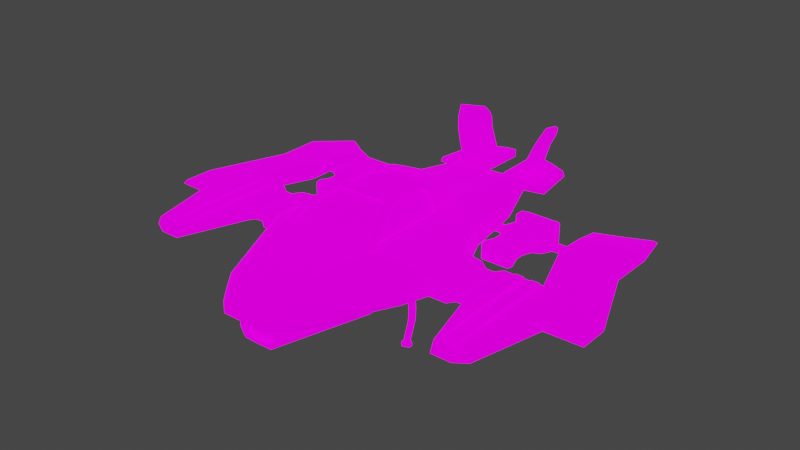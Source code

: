 # Source: vtol.blend  (saved by Blender 3.5.10; exported with 4.5.12 LTS)
import bpy
from mathutils import Matrix  # noqa: F401  (used for matrix-valued properties, if any)

bpy.ops.wm.read_factory_settings(use_empty=True)
scene = bpy.context.scene
scene.name = 'Scene'

# ---- images (referenced by path relative to the original .blend; pixels are not part of the script)
import os
ASSET_DIR = os.environ.get("B2B_ASSET_DIR", "")  # directory of the original .blend (textures are referenced by path, not embedded)
HERE = os.path.dirname(os.path.abspath(__file__))  # packed textures are extracted next to this script under _unpacked/

def load_image(name, relpath, width, height, colorspace="sRGB"):
    """Load a texture the original file referenced (path relative to the .blend, or extracted next to this script)."""
    p = next((c for c in (os.path.join(HERE, relpath), os.path.join(ASSET_DIR, relpath)) if relpath and os.path.exists(c)), "")
    if p:
        img = bpy.data.images.load(p, check_existing=True)
        img.name = name
    else:  # same state as the original file: an image datablock whose file is absent (Cycles renders it pink)
        img = bpy.data.images.new(name, width, height)
        img.source = "FILE"
        img.filepath = "//" + (relpath or name)
    img.colorspace_settings.name = colorspace
    return img
img_roughness_png_001 = load_image('roughness.png.001', 'textures/roughness.png', 1024, 1024, 'sRGB')
img_emission_png = load_image('emission.png', 'textures/emission.png', 1024, 1024, 'sRGB')
img_metalicity_png_001 = load_image('metalicity.png.001', 'textures/metalicity.png', 1024, 1024, 'sRGB')
img_albedo_png = load_image('albedo.png', 'textures/albedo.png', 1024, 1024, 'sRGB')

# ---- materials (node trees are filled in below, after node groups)
mat_palette = bpy.data.materials.new('Palette')
mat_palette.alpha_threshold = 0.0
mat_palette.use_backface_culling = True
mat_palette.roughness = 0.5
mat_palette.line_color = (0.0, 0.0, 0.0, 1.0)

# ---- material node trees
mat_palette.use_nodes = True; mat_palette.node_tree.nodes.clear()
_N = mat_palette.node_tree.nodes; _L = mat_palette.node_tree.links
n0 = _N.new('ShaderNodeBsdfPrincipled'); n0.name = 'Principled BSDF'; n0.location = (10, 300)
n0.distribution = 'GGX'
n0.subsurface_method = 'RANDOM_WALK_SKIN'
n0.inputs[3].default_value = 1.45
n0.inputs[13].default_value = 0.15
n0.inputs[28].default_value = 1.0
n1 = _N.new('ShaderNodeSeparateColor'); n1.name = 'Separate Color.001'; n1.location = (-183, 89)
n1.hide = True
n2 = _N.new('ShaderNodeOutputMaterial'); n2.name = 'Material Output'; n2.location = (314, 265)
n2.hide = True
n3 = _N.new('ShaderNodeSeparateColor'); n3.name = 'Separate Color'; n3.location = (-194, -3)
n3.hide = True
n4 = _N.new('ShaderNodeTexImage'); n4.name = 'Image Texture.003'; n4.location = (-623, 19)
n4.image = img_roughness_png_001
n5 = _N.new('ShaderNodeTexImage'); n5.name = 'Image Texture.001'; n5.location = (-343, -206)
n5.image = img_emission_png
n6 = _N.new('ShaderNodeTexImage'); n6.name = 'Image Texture.002'; n6.location = (-621, 332)
n6.image = img_metalicity_png_001
n7 = _N.new('ShaderNodeTexImage'); n7.name = 'Image Texture'; n7.location = (-368, 543)
n7.image = img_albedo_png
_L.new(n0.outputs[0], n2.inputs[0])
_L.new(n7.outputs[0], n0.inputs[0])
_L.new(n5.outputs[0], n0.inputs[27])
_L.new(n1.outputs[0], n0.inputs[1])
_L.new(n4.outputs[0], n3.inputs[0])
_L.new(n3.outputs[0], n0.inputs[2])
_L.new(n6.outputs[0], n1.inputs[0])
n2.is_active_output = True

# ---- world
world_world = bpy.data.worlds.new('World'); scene.world = world_world
world_world.use_nodes = True; world_world.node_tree.nodes.clear()
_N = world_world.node_tree.nodes; _L = world_world.node_tree.links
n0 = _N.new('ShaderNodeOutputWorld'); n0.name = 'World Output'; n0.location = (300, 300)
n1 = _N.new('ShaderNodeBackground'); n1.name = 'Background'; n1.location = (10, 300)
n1.inputs[0].default_value = (0.05088, 0.05088, 0.05088, 1.0)
_L.new(n1.outputs[0], n0.inputs[0])
n0.is_active_output = True
world_world.color = (0.05088, 0.05088, 0.05088)
world_world.use_sun_shadow = False
world_world.sun_shadow_jitter_overblur = 0.0

# ---- meshes
me_cube_001 = bpy.data.meshes.new('Cube.001')
me_cube_001.from_pydata([(1.017, -1.02, -0.5084), (0.867, -0.949, 0.6637), (0.8716, 0.9769, -0.5047), (0.9185, 0.8719, 0.6249), (2.62e-07, 0.9939, -0.5074), (1.295e-07, 3.852, 0.1415), (-7.266e-06, -1.001, -0.512), (-1.19e-05, -1.059, 0.6505), (1.775, 0.5578, 0.2225), (1.556, -0.6212, -0.1226), (1.572, -0.6158, -0.3209), (1.822, -0.5023, 0.2104), (3.421, 0.4732, 0.1666), (3.419, -0.5224, 0.1717), (4.003, 0.3099, 0.111), (3.999, 0.3085, -0.1091), (4.008, -0.3051, -0.1078), (3.996, -0.3046, 0.1111), (4.65, 0.305, 0.02937), (4.781, 0.3063, -0.09039), (4.782, -0.3055, -0.09031), (4.649, -0.3052, 0.03063), (0.4486, -2.806, 0.3998), (0.4364, -2.794, -0.3507), (4.567e-06, -2.789, -0.3546), (-1.765e-05, -2.79, 0.4074), (0.9186, -2.516, 0.1559), (0.9173, -2.52, -0.1386), (0.2809, -3.262, 0.1037), (0.2902, -3.262, -0.05544), (-6.377e-07, -3.263, -0.05555), (-2.307e-06, -3.263, 0.1052), (0.4746, -3.105, 0.03788), (0.4741, -3.106, -0.03177), (0.0004128, 2.089, 0.3816), (0.5602, 1.929, 0.431), (0.13, 1.981, -0.326), (-1.203e-06, 1.979, -0.3272), (2.358, 0.4184, 0.1445), (2.524, 0.4194, 0.1436), (2.524, 0.4191, -0.1434), (2.355, 0.4181, -0.1443), (2.351, -0.4198, -0.1418), (2.519, -0.4189, -0.1424), (2.522, -0.4182, 0.1425), (2.351, -0.4192, 0.1415), (2.21, -0.5186, 0.1729), (2.194, 0.5267, 0.1832), (2.68, -0.5249, 0.179), (2.929, 0.4738, 0.1744), (2.204, 0.5173, -0.1814), (2.207, -0.5219, -0.1741), (3.373, -1.819, 0.09479), (3.434, -1.981, -0.09037), (3.022, -1.982, -0.09182), (3.708, -1.772, 0.05587), (3.698, -1.853, -0.0594), (3.037, -1.818, 0.0973), (2.841, 3.216, -0.1106), (2.811, 3.35, -0.326), (3.356, 3.491, -0.1459), (3.32, 3.576, -0.2732), (3.786, 3.824, -0.213), (3.831, 3.931, -0.285), (3.465, -0.5226, -0.1736), (3.469, 0.5202, -0.1718), (2.665, -0.5186, -0.1772), (2.67, 0.5209, -0.1763), (0.6226, 0.7862, 1.066), (0.5241, -0.1456, 1.081), (-4.326e-05, -0.1943, 1.101), (-2.745e-05, 1.259, 1.078), (0.3779, 1.177, 1.06), (0.286, 3.856, 0.1487), (0.9909, 3.437, -0.05053), (0.7495, 3.483, 0.1711), (0.7293, 3.888, 0.1277), (0.8661, 3.777, -0.02244), (1.321, 0.704, 0.455), (1.438, -0.7005, -0.1596), (1.454, -0.6959, -0.3888), (1.4, -0.8002, 0.4684), (0.6737, -2.665, -0.2864), (0.6741, -2.667, 0.3259), (0.3674, -3.199, -0.05522), (0.3823, -3.182, 0.07882), (0.9785, 1.77, 0.3247), (1.652, 0.3958, -0.06169), (0.6723, 3.895, 0.1373), (0.5848, 3.798, -0.05772), (0.735, 3.496, -0.09059), (0.5173, 2.871, 0.2626), (6.313e-05, 2.869, 0.2405), (0.881, 2.794, 0.2106), (1.028, 2.797, -0.1364), (0.3578, -3.027, -0.2663), (-1.144e-06, -3.027, -0.2682), (0.3505, -3.033, 0.318), (0.6628, -2.858, 0.1082), (0.6633, -2.86, -0.1095), (-1.082e-05, -3.03, 0.3223), (0.5032, -2.938, -0.2305), (0.4971, -2.933, 0.2709), (0.8539, 0.8741, 0.7871), (0.7931, -0.7832, 0.8005), (0.0001672, 1.925, 0.6321), (0.5334, 1.783, 0.6578), (8.597e-06, -0.9997, -0.515), (1.017, -1.02, -0.5084), (-1.44e-06, -2.795, -0.423), (0.3668, -2.798, -0.4212), (1.317e-05, -1.049, -0.6781), (0.9706, -1.054, -0.6231), (-1.617e-05, -2.825, -0.7614), (0.2755, -2.824, -0.6737), (0.4347, -2.791, -0.3513), (-2.192e-06, -2.822, -0.7217), (0.3093, -2.831, -0.744), (1.776e-06, -2.641, -0.4368), (2.895e-06, -2.671, -0.7295), (0.3666, -2.645, -0.4349), (0.2718, -2.669, -0.6825), (0.4397, -2.811, -0.5748), (1.014, -1.038, -0.5707), (-9.249e-07, -1.019, -0.5831), (0.3676, -2.811, -0.5733), (-5.865e-08, -2.654, -0.5849), (0.3672, -2.658, -0.5785), (0.2356, 5.091, 0.1327), (0.2333, 5.093, -0.02423), (0.6346, 4.829, 0.1218), (0.7026, 5.023, -0.01537), (0.5368, 4.842, 0.1349), (0.4229, 5.057, -0.04075), (1.246, 3.851, 0.09478), (1.307, 3.852, -0.01072), (1.096, 4.866, 0.09309), (1.156, 4.85, -0.006841), (0.6381, 3.796, 0.1455), (0.8586, 3.788, 0.1108), (0.4231, 5.054, 0.1427), (0.6966, 5.019, 0.1086), (0.7964, 3.912, 0.5478), (0.8492, 3.905, 0.5366), (0.6929, 4.833, 0.6268), (0.7836, 4.822, 0.611), (0.9001, 3.964, 0.8269), (0.9467, 3.957, 0.813), (0.7668, 4.909, 0.8255), (0.8541, 4.898, 0.8099), (1.045, 4.209, 1.235), (1.073, 4.206, 1.23), (0.8829, 4.811, 1.049), (0.9484, 4.803, 1.038), (1.317, 1.907, 0.09637), (1.314, 1.934, -0.1176), (1.296, 2.19, -0.09588), (1.3, 2.169, 0.1053), (1.333, 1.532, 0.2218), (1.455, 0.4153, -0.1188), (1.256, 2.713, -0.09708), (1.261, 2.682, 0.1369), (1.187, 1.912, 0.09245), (1.18, 1.939, -0.1215), (1.159, 2.199, -0.09967), (1.165, 2.178, 0.1016), (4.142, 1.883, -0.0786), (4.158, 2.78, -0.07169), (4.013, 2.734, 0.06685), (3.996, 1.847, 0.06933), (3.029, 1.726, -0.1885), (3.017, 2.405, -0.1754), (3.545, 2.511, -0.09658), (3.658, 1.715, -0.09849), (3.505, 2.542, 0.1233), (3.62, 1.715, 0.1239), (3.025, 2.359, 0.1597), (3.029, 1.726, 0.1861), (3.024, 1.94, -0.1032), (3.024, 1.94, 0.1129), (3.023, 2.195, 0.1102), (3.019, 2.195, -0.09691), (3.188, 1.945, 0.1037), (3.188, 1.945, -0.1063), (3.18, 2.2, -0.1), (3.181, 2.2, 0.1013), (3.101, 0.4737, 0.1715), (3.249, 0.4734, 0.167), (3.122, -0.5207, -0.1751), (3.199, -0.521, -0.1749), (3.202, 0.5205, -0.1711), (3.126, 0.5206, -0.1721), (3.204, -0.5236, 0.1749), (3.161, -0.5237, 0.1753), (3.159, -1.982, -0.09139), (3.297, -1.982, -0.09119), (3.323, -1.819, 0.09513), (3.085, -1.818, 0.09737), (3.469, 0.52, 0.1674), (3.465, -0.5238, 0.1713), (3.202, 0.5203, 0.1678), (2.938, -0.5186, 0.1789), (2.669, 0.5205, 0.1753), (3.14, -1.865, 0.09342), (3.0, -1.865, 0.09433), (3.418, -1.866, 0.09127), (3.158, 0.5203, 0.1683), (3.279, -1.866, 0.0925), (3.107, -0.5274, 0.1773), (3.251, -0.5222, 0.1744), (3.107, -0.5291, 0.2343), (2.939, -0.5201, 0.2364), (3.42, -0.5239, 0.2297), (3.251, -0.5238, 0.2314), (3.422, 0.4717, 0.222), (3.249, 0.4719, 0.2238), (2.93, 0.4723, 0.2308), (3.086, -1.82, 0.1536), (3.038, -1.82, 0.154), (3.373, -1.821, 0.1516), (3.102, 0.4721, 0.2286), (3.324, -1.82, 0.152), (0.9671, -0.8373, 0.6627), (3.054e-06, -1.142, 0.5876), (0.9105, -0.7018, 0.7769), (0.6343, -0.03935, 1.066), (-1.097e-05, -0.02228, 1.141), (1.488e-05, -0.8364, 0.769), (2.073e-05, -1.033, 0.6048), (-3.415e-05, -0.1707, 1.06), (0.7935, -0.7615, 0.7598), (0.8669, -0.925, 0.6218), (0.5241, -0.1226, 1.041), (0.8564, 0.946, 0.7738), (0.5066, 0.8297, 1.119), (0.945, 0.9445, 0.5535), (0.9986, -1.025, 0.5989), (0.8974, -0.7873, 0.795), (0.5189, 0.01013, 1.119), (0.7826, 0.872, 0.7416), (0.839, -0.7059, 0.7275), (0.5516, 0.7844, 1.019), (0.8494, 0.8699, 0.5797), (0.8915, -0.839, 0.6132), (0.5678, -0.04032, 1.022), (0.5749, 0.8395, 1.118), (0.5905, -0.0585, 1.118), (4.127e-05, -0.09912, 1.142), (-0.0001171, 1.333, 1.066), (0.4286, 1.247, 1.049), (8.408e-05, 0.8922, 1.076), (0.5067, 0.8245, 1.06), (4.282e-07, -0.02786, 1.075), (-3.53e-05, 1.254, 1.013), (0.519, 0.005164, 1.06), (0.378, 1.172, 1.002), (0.1278, 2.86, -0.1596), (0.2834, 3.857, -0.05156), (-1.517e-06, 3.853, -0.04848), (0.1212, 3.559, -0.1108), (0.9885, 3.431, 0.1273), (0.4365, 3.528, 0.2087), (1.033e-05, 3.535, 0.2013), (-3.442e-06, 3.559, -0.1108), (0.7961, 1.906, -0.3436), (5.973e-06, 1.891, -0.3473), (0.7843, 2.862, -0.1651), (0.3989, 3.682, -0.1015), (6.783e-06, 3.69, -0.1008), (7.62e-07, 1.962, -0.1205), (1.842e-06, 2.911, 0.171), (0.1291, 2.909, 0.1694), (-3.008e-07, 3.543, 0.1266), (0.131, 1.964, -0.1207), (0.1226, 3.542, 0.1249), (1.807, 0.5446, -0.2054), (1.326, 1.612, -0.2394), (1.819, -0.5074, -0.1931), (1.417, -0.7834, -0.4105), (1.078, 1.756, -0.302), (1.297, 0.7377, -0.4135), (1.472, 0.4207, -0.3483), (1.669, 0.4004, -0.2674), (0.8974, 4.878, 0.9144), (1.018, 4.053, 1.03), (0.9763, 4.059, 1.04), (0.8167, 4.889, 0.9285), (0.7111, 0.9349, 0.9882), (0.7377, -0.4275, 0.9943), (-0.0002583, 1.69, 0.8897), (0.472, 1.572, 0.889), (0.6527, -0.4869, 0.9666), (-2.189e-05, -0.5222, 0.9422), (0.6529, -0.4631, 0.9235), (0.7401, 0.8682, 0.9555), (0.7791, -0.3911, 0.9418), (0.6623, 0.8659, 0.9053), (0.7059, -0.3943, 0.8923), (-2.743e-08, -2.03, 0.4956), (0.4237, -1.089, 0.5943), (0.1927, -2.026, 0.4936), (0.2318, 2.869, 0.2485), (3.065e-05, 3.202, 0.2206), (0.2666, 2.012, 0.4066), (0.24, 3.195, 0.2266), (0.3038, -0.08032, 1.131), (0.218, 1.294, 1.058), (0.2738, 1.857, 0.6442), (0.45, -1.008, 0.6533), (0.2688, -0.1718, 1.092), (0.4112, -0.8043, 0.7633), (0.4501, -0.9845, 0.6121), (0.2688, -0.1483, 1.051), (0.266, -0.007298, 1.131), (0.1914, 1.222, 1.07), (0.2596, 0.8601, 1.069), (0.2661, -0.01259, 1.068), (0.1915, 1.217, 1.008), (0.3369, -0.4965, 0.9325), (0.2412, 1.637, 0.8893)], [], [(280, 2, 264, 279), (8, 275, 276, 158), (4, 2, 0, 6), (295, 224, 240, 297), (277, 11, 26, 27), (190, 200, 198, 65), (81, 236, 22, 83), (281, 282, 87, 159), (78, 81, 11, 8), (52, 13, 212, 219), (64, 16, 56, 53), (208, 186, 220, 210), (14, 17, 21, 18), (64, 65, 15, 16), (198, 199, 17, 14), (172, 171, 59, 61), (19, 18, 21, 20), (168, 167, 63, 62), (17, 16, 20, 21), (16, 15, 19, 20), (102, 97, 28, 85), (96, 95, 29, 30), (278, 277, 27, 82), (236, 299, 300, 22), (23, 24, 115), (29, 28, 31, 30), (85, 84, 33, 32), (99, 98, 32, 33), (97, 100, 31, 28), (101, 99, 33, 84), (260, 74, 77, 139), (90, 267, 257, 89), (2, 4, 265, 264), (291, 69, 232, 293), (78, 8, 158, 86), (8, 11, 46, 47), (38, 45, 44, 39), (277, 275, 50, 51), (42, 41, 40, 43), (11, 277, 51, 46), (45, 42, 43, 44), (275, 8, 47, 50), (41, 38, 39, 40), (45, 38, 47, 46), (39, 44, 48, 202), (41, 42, 51, 50), (43, 40, 67, 66), (42, 45, 46, 51), (44, 43, 66, 48), (38, 41, 50, 47), (40, 39, 202, 67), (205, 53, 56, 55), (207, 195, 53, 205), (189, 64, 53, 195), (48, 66, 54, 204), (17, 199, 205, 55), (16, 17, 55, 56), (59, 58, 60, 61), (61, 60, 62, 63), (174, 168, 62, 60), (176, 174, 60, 58), (167, 172, 61, 63), (171, 176, 58, 59), (314, 71, 253, 317), (313, 238, 254, 316), (319, 289, 248, 306), (287, 290, 249, 245), (258, 5, 73, 257), (257, 73, 128, 129), (75, 260, 139, 138), (262, 261, 73, 5), (261, 75, 138, 73), (77, 89, 133, 131), (235, 78, 86, 35), (74, 90, 89, 77), (95, 101, 84, 29), (28, 29, 84, 85), (0, 278, 82, 23), (98, 102, 85, 32), (235, 236, 81, 78), (0, 2, 280, 278), (11, 81, 83, 26), (80, 281, 159, 79), (276, 279, 94, 160), (35, 86, 93, 91), (34, 303, 301, 92), (86, 158, 161, 93), (256, 36, 273, 271), (279, 264, 266, 94), (26, 83, 102, 98), (23, 82, 101, 95), (82, 27, 99, 101), (22, 25, 100, 97), (27, 26, 98, 99), (24, 23, 95, 96), (83, 22, 97, 102), (235, 35, 106, 233), (35, 303, 34, 105, 307, 106), (1, 104, 230, 231), (3, 103, 239, 242), (123, 122, 117, 112), (0, 23, 115, 108), (6, 0, 108, 107), (111, 112, 117, 113), (124, 123, 112, 111), (125, 110, 120, 127), (109, 110, 115, 24), (114, 116, 113, 117), (125, 114, 117, 122), (127, 126, 119, 121), (110, 109, 118, 120), (116, 114, 121, 119), (120, 118, 126, 127), (110, 125, 122, 115), (114, 125, 127, 121), (107, 108, 123, 124), (108, 115, 122, 123), (133, 140, 141, 131), (129, 128, 140, 133), (89, 257, 129, 133), (141, 139, 134, 136), (73, 138, 140, 128), (132, 88, 142, 144), (134, 135, 137, 136), (139, 77, 135, 134), (77, 131, 137, 135), (131, 141, 136, 137), (76, 88, 138, 139), (132, 130, 141, 140), (130, 76, 139, 141), (88, 132, 140, 138), (145, 144, 148, 149), (130, 132, 144, 145), (76, 130, 145, 143), (88, 76, 143, 142), (284, 283, 153, 151), (143, 145, 149, 147), (142, 143, 147, 146), (144, 142, 146, 148), (150, 151, 153, 152), (285, 284, 151, 150), (286, 285, 150, 152), (283, 286, 152, 153), (156, 157, 165, 164), (155, 154, 158, 276), (156, 155, 276, 160), (154, 157, 161, 158), (157, 156, 160, 161), (162, 163, 164, 165), (155, 156, 164, 163), (157, 154, 162, 165), (154, 155, 163, 162), (65, 198, 177, 170), (178, 179, 182, 183), (19, 15, 173, 166), (166, 173, 172, 167), (198, 14, 175, 177), (177, 175, 174, 176), (14, 18, 169, 175), (175, 169, 168, 174), (18, 19, 166, 169), (169, 166, 167, 168), (15, 65, 170, 173), (173, 170, 171, 172), (170, 177, 179, 178), (177, 176, 180, 179), (176, 171, 181, 180), (171, 170, 178, 181), (183, 182, 185, 184), (180, 181, 184, 185), (181, 178, 183, 184), (179, 180, 185, 182), (188, 66, 67, 191), (189, 188, 191, 190), (64, 189, 190, 65), (66, 188, 194, 54), (188, 189, 195, 194), (204, 54, 194, 203), (203, 194, 195, 207), (12, 187, 215, 214), (206, 193, 192, 200), (197, 208, 210, 217), (192, 193, 203, 207), (67, 202, 206, 191), (191, 206, 200, 190), (12, 13, 199, 198), (187, 12, 198, 200), (201, 49, 202, 48), (197, 57, 204, 203), (57, 201, 48, 204), (13, 52, 205, 199), (49, 186, 206, 202), (52, 196, 207, 205), (186, 208, 193, 206), (209, 187, 200, 192), (196, 209, 192, 207), (208, 197, 203, 193), (210, 211, 218, 217), (215, 213, 212, 214), (216, 211, 210, 220), (212, 213, 221, 219), (49, 201, 211, 216), (187, 209, 213, 215), (186, 49, 216, 220), (57, 197, 217, 218), (209, 196, 221, 213), (13, 12, 214, 212), (196, 52, 219, 221), (201, 57, 218, 211), (1, 308, 7, 223, 299, 236), (291, 104, 237, 288), (309, 69, 246, 305), (104, 1, 236, 237), (318, 293, 232, 312), (311, 231, 230, 310), (309, 70, 229, 312), (308, 1, 231, 311), (294, 103, 233, 287), (3, 222, 236, 235), (295, 225, 246, 288), (225, 68, 245, 246), (103, 3, 235, 233), (222, 224, 237, 236), (297, 296, 241, 244), (243, 242, 239, 240), (294, 68, 241, 296), (224, 222, 243, 240), (68, 225, 244, 241), (222, 3, 242, 243), (234, 238, 246, 245), (313, 226, 247, 305), (314, 72, 249, 306), (72, 234, 245, 249), (315, 250, 252, 316), (315, 251, 255, 317), (238, 234, 251, 254), (234, 72, 255, 251), (268, 258, 257, 267), (263, 259, 274, 272), (91, 93, 75, 261), (160, 94, 90, 74), (92, 301, 304, 302), (93, 161, 260, 75), (94, 266, 267, 90), (161, 160, 74, 260), (37, 36, 264, 265), (36, 256, 266, 264), (256, 259, 267, 266), (259, 263, 268, 267), (273, 269, 270, 271), (270, 272, 274, 271), (259, 256, 271, 274), (36, 37, 269, 273), (10, 282, 275, 277), (80, 10, 277, 278), (276, 275, 280, 279), (79, 159, 87, 9), (282, 281, 280, 275), (282, 10, 9, 87), (280, 281, 80, 278), (10, 80, 79, 9), (149, 148, 286, 283), (148, 146, 285, 286), (146, 147, 284, 285), (147, 149, 283, 284), (103, 294, 296, 239), (240, 239, 296, 297), (224, 295, 288, 237), (68, 294, 287, 245), (310, 230, 293, 318), (69, 291, 288, 246), (233, 106, 290, 287), (307, 105, 289, 319), (104, 291, 293, 230), (225, 295, 297, 244), (106, 307, 319, 290), (22, 300, 298, 25), (298, 300, 299, 223), (302, 304, 261, 262), (301, 303, 35, 91), (261, 304, 301, 91), (227, 310, 318, 292), (250, 315, 317, 253), (251, 315, 316, 254), (71, 314, 306, 248), (238, 313, 305, 246), (7, 308, 311, 228), (69, 309, 312, 232), (228, 311, 310, 227), (292, 318, 312, 229), (70, 309, 305, 247), (290, 319, 306, 249), (226, 313, 316, 252), (72, 314, 317, 255)])
_uv = me_cube_001.uv_layers.new(name='UVMap')
_uv.uv.foreach_set('vector', [0.982, 0.08025, 0.982, 0.08025, 0.982, 0.08025, 0.982, 0.08025, 0.982, 0.08025, 0.982, 0.08025, 0.982, 0.08025, 0.982, 0.08025, 0.982, 0.08025, 0.982, 0.08025, 0.982, 0.08025, 0.982, 0.08025, 0.982, 0.08025, 0.982, 0.08025, 0.982, 0.08025, 0.982, 0.08025, 0.982, 0.08025, 0.982, 0.08025, 0.982, 0.08025, 0.982, 0.08025, 0.982, 0.08025, 0.982, 0.08025, 0.982, 0.08025, 0.982, 0.08025, 0.982, 0.08025, 0.982, 0.08025, 0.982, 0.08025, 0.982, 0.08025, 0.9286, 0.0737, 0.9286, 0.0737, 0.9286, 0.0737, 0.9286, 0.0737, 0.982, 0.08025, 0.982, 0.08025, 0.982, 0.08025, 0.982, 0.08025, 0.9464, 0.1775, 0.9464, 0.1775, 0.9464, 0.1775, 0.9464, 0.1775, 0.982, 0.08025, 0.982, 0.08025, 0.982, 0.08025, 0.982, 0.08025, 0.9464, 0.1775, 0.9464, 0.1775, 0.9464, 0.1775, 0.9464, 0.1775, 0.982, 0.08025, 0.982, 0.08025, 0.982, 0.08025, 0.982, 0.08025, 0.982, 0.08025, 0.982, 0.08025, 0.982, 0.08025, 0.982, 0.08025, 0.982, 0.08025, 0.982, 0.08025, 0.982, 0.08025, 0.982, 0.08025, 0.982, 0.08025, 0.982, 0.08025, 0.982, 0.08025, 0.982, 0.08025, 0.9465, 0.1776, 0.9465, 0.1776, 0.9465, 0.1776, 0.9465, 0.1776, 0.9465, 0.1776, 0.9465, 0.1776, 0.9465, 0.1776, 0.9465, 0.1776, 0.982, 0.08025, 0.982, 0.08025, 0.982, 0.08025, 0.982, 0.08025, 0.982, 0.08025, 0.982, 0.08025, 0.982, 0.08025, 0.982, 0.08025, 0.982, 0.08025, 0.982, 0.08025, 0.982, 0.08025, 0.982, 0.08025, 0.982, 0.08025, 0.982, 0.08025, 0.982, 0.08025, 0.982, 0.08025, 0.982, 0.08025, 0.982, 0.08025, 0.982, 0.08025, 0.982, 0.08025, 0.9819, 0.08025, 0.9819, 0.08025, 0.9819, 0.08025, 0.9819, 0.08025, 0.982, 0.08025, 0.982, 0.08025, 0.982, 0.08025, 0.982, 0.08025, 0.982, 0.08025, 0.982, 0.08025, 0.982, 0.08025, 0.982, 0.08025, 0.982, 0.08025, 0.982, 0.08025, 0.982, 0.08025, 0.982, 0.08025, 0.982, 0.08025, 0.982, 0.08025, 0.982, 0.08025, 0.982, 0.08025, 0.982, 0.08025, 0.982, 0.08025, 0.982, 0.08025, 0.982, 0.08025, 0.982, 0.08025, 0.982, 0.08025, 0.982, 0.08025, 0.982, 0.08025, 0.982, 0.08025, 0.982, 0.08025, 0.982, 0.08025, 0.982, 0.08025, 0.982, 0.08025, 0.982, 0.08025, 0.982, 0.08025, 0.982, 0.08025, 0.982, 0.08025, 0.982, 0.08025, 0.982, 0.08025, 0.982, 0.08025, 0.982, 0.08025, 0.982, 0.08025, 0.982, 0.08025, 0.982, 0.08025, 0.982, 0.08025, 0.982, 0.08025, 0.982, 0.08025, 0.982, 0.08025, 0.982, 0.08025, 0.982, 0.08025, 0.982, 0.08025, 0.982, 0.08025, 0.982, 0.08025, 0.982, 0.08025, 0.982, 0.08025, 0.982, 0.08025, 0.982, 0.08025, 0.982, 0.08025, 0.982, 0.08025, 0.982, 0.08025, 0.982, 0.08025, 0.982, 0.08025, 0.982, 0.08025, 0.982, 0.08025, 0.982, 0.08025, 0.982, 0.08025, 0.982, 0.08025, 0.982, 0.08025, 0.982, 0.08025, 0.982, 0.08025, 0.982, 0.08025, 0.982, 0.08025, 0.982, 0.08025, 0.982, 0.08025, 0.982, 0.08025, 0.982, 0.08025, 0.982, 0.08025, 0.982, 0.08025, 0.982, 0.08025, 0.982, 0.08025, 0.982, 0.08025, 0.982, 0.08025, 0.982, 0.08025, 0.982, 0.08025, 0.982, 0.08025, 0.982, 0.08025, 0.982, 0.08025, 0.982, 0.08025, 0.982, 0.08025, 0.982, 0.08025, 0.982, 0.08025, 0.982, 0.08025, 0.982, 0.08025, 0.982, 0.08025, 0.982, 0.08025, 0.982, 0.08025, 0.982, 0.08025, 0.982, 0.08025, 0.982, 0.08025, 0.982, 0.08025, 0.982, 0.08025, 0.982, 0.08025, 0.982, 0.08025, 0.982, 0.08025, 0.982, 0.08025, 0.982, 0.08025, 0.982, 0.08025, 0.982, 0.08025, 0.982, 0.08025, 0.982, 0.08025, 0.982, 0.08025, 0.9465, 0.1776, 0.9465, 0.1776, 0.9465, 0.1776, 0.9465, 0.1776, 0.9465, 0.1776, 0.9465, 0.1776, 0.9465, 0.1776, 0.9465, 0.1776, 0.982, 0.08025, 0.982, 0.08025, 0.982, 0.08025, 0.982, 0.08025, 0.982, 0.08025, 0.982, 0.08025, 0.982, 0.08025, 0.982, 0.08025, 0.982, 0.08025, 0.982, 0.08025, 0.982, 0.08025, 0.982, 0.08025, 0.982, 0.08025, 0.982, 0.08025, 0.982, 0.08025, 0.982, 0.08025, 0.4829, 0.2132, 0.4829, 0.2132, 0.4829, 0.2132, 0.4829, 0.2132, 0.4829, 0.2132, 0.4829, 0.2132, 0.4829, 0.2132, 0.4829, 0.2132, 0.982, 0.08025, 0.982, 0.08025, 0.982, 0.08025, 0.982, 0.08025, 0.982, 0.08025, 0.982, 0.08025, 0.982, 0.08025, 0.982, 0.08025, 0.982, 0.08025, 0.982, 0.08025, 0.982, 0.08025, 0.982, 0.08025, 0.982, 0.08025, 0.982, 0.08025, 0.982, 0.08025, 0.982, 0.08025, 0.982, 0.08025, 0.982, 0.08025, 0.982, 0.08025, 0.982, 0.08025, 0.982, 0.08025, 0.982, 0.08025, 0.982, 0.08025, 0.982, 0.08025, 0.982, 0.08025, 0.982, 0.08025, 0.982, 0.08025, 0.982, 0.08025, 0.982, 0.08025, 0.982, 0.08025, 0.982, 0.08025, 0.982, 0.08025, 0.982, 0.08025, 0.982, 0.08025, 0.982, 0.08025, 0.982, 0.08025, 0.982, 0.08025, 0.982, 0.08025, 0.982, 0.08025, 0.982, 0.08025, 0.982, 0.08025, 0.982, 0.08025, 0.982, 0.08025, 0.982, 0.08025, 0.982, 0.08025, 0.982, 0.08025, 0.982, 0.08025, 0.982, 0.08025, 0.982, 0.08025, 0.982, 0.08025, 0.982, 0.08025, 0.982, 0.08025, 0.982, 0.08025, 0.982, 0.08025, 0.982, 0.08025, 0.982, 0.08025, 0.982, 0.08025, 0.982, 0.08025, 0.982, 0.08025, 0.982, 0.08025, 0.982, 0.08025, 0.982, 0.08025, 0.982, 0.08025, 0.982, 0.08025, 0.982, 0.08025, 0.982, 0.08025, 0.982, 0.08025, 0.982, 0.08025, 0.982, 0.08025, 0.982, 0.08025, 0.982, 0.08025, 0.982, 0.08025, 0.982, 0.08025, 0.982, 0.08025, 0.982, 0.08025, 0.982, 0.08025, 0.982, 0.08025, 0.982, 0.08025, 0.982, 0.08025, 0.982, 0.08025, 0.982, 0.08025, 0.982, 0.08025, 0.982, 0.08025, 0.982, 0.08025, 0.982, 0.08025, 0.982, 0.08025, 0.982, 0.08025, 0.982, 0.08025, 0.982, 0.08025, 0.982, 0.08025, 0.982, 0.08025, 0.982, 0.08025, 0.9286, 0.0737, 0.9286, 0.0737, 0.9286, 0.0737, 0.9286, 0.0737, 0.982, 0.08025, 0.982, 0.08025, 0.982, 0.08025, 0.982, 0.08025, 0.982, 0.08025, 0.982, 0.08025, 0.982, 0.08025, 0.982, 0.08025, 0.982, 0.08025, 0.982, 0.08025, 0.982, 0.08025, 0.982, 0.08025, 0.982, 0.08025, 0.982, 0.08025, 0.982, 0.08025, 0.982, 0.08025, 0.9286, 0.0737, 0.9286, 0.0737, 0.9286, 0.0737, 0.9286, 0.0737, 0.982, 0.08025, 0.982, 0.08025, 0.982, 0.08025, 0.982, 0.08025, 0.982, 0.08025, 0.982, 0.08025, 0.982, 0.08025, 0.982, 0.08025, 0.982, 0.08025, 0.982, 0.08025, 0.982, 0.08025, 0.982, 0.08025, 0.982, 0.08025, 0.982, 0.08025, 0.982, 0.08025, 0.982, 0.08025, 0.982, 0.08025, 0.982, 0.08025, 0.982, 0.08025, 0.982, 0.08025, 0.982, 0.08025, 0.982, 0.08025, 0.982, 0.08025, 0.982, 0.08025, 0.982, 0.08025, 0.982, 0.08025, 0.982, 0.08025, 0.982, 0.08025, 0.982, 0.08025, 0.982, 0.08025, 0.982, 0.08025, 0.982, 0.08025, 0.982, 0.08025, 0.982, 0.08025, 0.982, 0.08025, 0.982, 0.08025, 0.982, 0.08025, 0.982, 0.08025, 0.982, 0.08025, 0.982, 0.08025, 0.982, 0.08025, 0.982, 0.08025, 0.982, 0.08025, 0.982, 0.08025, 0.982, 0.08025, 0.982, 0.08025, 0.982, 0.08025, 0.982, 0.08025, 0.982, 0.08025, 0.982, 0.08025, 0.982, 0.08025, 0.982, 0.08025, 0.982, 0.08025, 0.982, 0.08025, 0.982, 0.08025, 0.982, 0.08025, 0.982, 0.08025, 0.982, 0.08025, 0.982, 0.08025, 0.982, 0.08025, 0.982, 0.08025, 0.982, 0.08025, 0.982, 0.08025, 0.982, 0.08025, 0.982, 0.08025, 0.982, 0.08025, 0.982, 0.08025, 0.982, 0.08025, 0.982, 0.08025, 0.982, 0.08025, 0.9286, 0.0737, 0.9286, 0.0737, 0.9286, 0.0737, 0.9286, 0.0737, 0.982, 0.08025, 0.982, 0.08025, 0.982, 0.08025, 0.982, 0.08025, 0.982, 0.08025, 0.982, 0.08025, 0.982, 0.08025, 0.982, 0.08025, 0.982, 0.08025, 0.982, 0.08025, 0.982, 0.08025, 0.982, 0.08025, 0.0105, 0.9314, 0.0105, 0.9314, 0.0105, 0.9314, 0.0105, 0.9314, 0.9286, 0.0737, 0.9286, 0.0737, 0.9286, 0.0737, 0.9286, 0.0737, 0.9286, 0.0737, 0.9286, 0.0737, 0.9286, 0.0737, 0.9286, 0.0737, 0.0105, 0.9314, 0.0105, 0.9314, 0.0105, 0.9314, 0.0105, 0.9314, 0.982, 0.08025, 0.982, 0.08025, 0.982, 0.08025, 0.982, 0.08025, 0.9286, 0.0737, 0.9286, 0.0737, 0.9286, 0.0737, 0.9286, 0.0737, 0.982, 0.08025, 0.982, 0.08025, 0.982, 0.08025, 0.982, 0.08025, 0.982, 0.08025, 0.982, 0.08025, 0.982, 0.08025, 0.982, 0.08025, 0.982, 0.08025, 0.982, 0.08025, 0.982, 0.08025, 0.982, 0.08025, 0.982, 0.08025, 0.982, 0.08025, 0.982, 0.08025, 0.982, 0.08025, 0.982, 0.08025, 0.982, 0.08025, 0.982, 0.08025, 0.982, 0.08025, 0.982, 0.08025, 0.982, 0.08025, 0.982, 0.08025, 0.982, 0.08025, 0.982, 0.08025, 0.982, 0.08025, 0.982, 0.08025, 0.982, 0.08025, 0.982, 0.08025, 0.982, 0.08025, 0.982, 0.08025, 0.982, 0.08025, 0.9465, 0.1776, 0.9465, 0.1776, 0.9465, 0.1776, 0.9465, 0.1776, 0.982, 0.08025, 0.982, 0.08025, 0.982, 0.08025, 0.982, 0.08025, 0.982, 0.08025, 0.982, 0.08025, 0.982, 0.08025, 0.982, 0.08025, 0.982, 0.08025, 0.982, 0.08025, 0.982, 0.08025, 0.982, 0.08025, 0.982, 0.08025, 0.982, 0.08025, 0.982, 0.08025, 0.982, 0.08025, 0.982, 0.08025, 0.982, 0.08025, 0.982, 0.08025, 0.982, 0.08025, 0.982, 0.08025, 0.982, 0.08025, 0.982, 0.08025, 0.982, 0.08025, 0.982, 0.08025, 0.982, 0.08025, 0.982, 0.08025, 0.982, 0.08025, 0.982, 0.08025, 0.982, 0.08025, 0.982, 0.08025, 0.982, 0.08025, 0.982, 0.08025, 0.982, 0.08025, 0.982, 0.08025, 0.982, 0.08025, 0.982, 0.08025, 0.982, 0.08025, 0.982, 0.08025, 0.982, 0.08025, 0.982, 0.08025, 0.982, 0.08025, 0.982, 0.08025, 0.982, 0.08025, 0.9465, 0.1776, 0.9465, 0.1776, 0.9465, 0.1776, 0.9465, 0.1776, 0.982, 0.08025, 0.982, 0.08025, 0.982, 0.08025, 0.982, 0.08025, 0.982, 0.08025, 0.982, 0.08025, 0.982, 0.08025, 0.982, 0.08025, 0.982, 0.08025, 0.982, 0.08025, 0.982, 0.08025, 0.982, 0.08025, 0.9465, 0.1776, 0.9465, 0.1776, 0.9465, 0.1776, 0.9465, 0.1776, 0.9465, 0.1776, 0.9465, 0.1776, 0.9465, 0.1776, 0.9465, 0.1776, 0.9465, 0.1776, 0.9465, 0.1776, 0.9465, 0.1776, 0.9465, 0.1776, 0.9465, 0.1776, 0.9465, 0.1776, 0.9465, 0.1776, 0.9465, 0.1776, 0.9286, 0.0737, 0.9286, 0.0737, 0.9286, 0.0737, 0.9286, 0.0737, 0.982, 0.08025, 0.982, 0.08025, 0.982, 0.08025, 0.982, 0.08025, 0.982, 0.08025, 0.982, 0.08025, 0.982, 0.08025, 0.982, 0.08025, 0.982, 0.08025, 0.982, 0.08025, 0.982, 0.08025, 0.982, 0.08025, 0.982, 0.08025, 0.982, 0.08025, 0.982, 0.08025, 0.982, 0.08025, 0.0105, 0.9314, 0.0105, 0.9314, 0.0105, 0.9314, 0.0105, 0.9314, 0.9286, 0.0737, 0.9286, 0.0737, 0.9286, 0.0737, 0.9286, 0.0737, 0.9286, 0.0737, 0.9286, 0.0737, 0.9286, 0.0737, 0.9286, 0.0737, 0.9286, 0.0737, 0.9286, 0.0737, 0.9286, 0.0737, 0.9286, 0.0737, 0.982, 0.08025, 0.982, 0.08025, 0.982, 0.08025, 0.982, 0.08025, 0.9286, 0.0737, 0.9286, 0.0737, 0.9286, 0.0737, 0.9286, 0.0737, 0.982, 0.08025, 0.982, 0.08025, 0.982, 0.08025, 0.982, 0.08025, 0.982, 0.08025, 0.982, 0.08025, 0.982, 0.08025, 0.982, 0.08025, 0.982, 0.08025, 0.982, 0.08025, 0.982, 0.08025, 0.982, 0.08025, 0.982, 0.08025, 0.982, 0.08025, 0.982, 0.08025, 0.982, 0.08025, 0.982, 0.08025, 0.982, 0.08025, 0.982, 0.08025, 0.982, 0.08025, 0.982, 0.08025, 0.982, 0.08025, 0.982, 0.08025, 0.982, 0.08025, 0.9465, 0.1776, 0.9465, 0.1776, 0.9465, 0.1776, 0.9465, 0.1776, 0.9465, 0.1776, 0.9465, 0.1776, 0.9465, 0.1776, 0.9465, 0.1776, 0.982, 0.08025, 0.982, 0.08025, 0.982, 0.08025, 0.982, 0.08025, 0.982, 0.08025, 0.982, 0.08025, 0.982, 0.08025, 0.982, 0.08025, 0.982, 0.08025, 0.982, 0.08025, 0.982, 0.08025, 0.982, 0.08025, 0.982, 0.08025, 0.982, 0.08025, 0.982, 0.08025, 0.982, 0.08025, 0.982, 0.08025, 0.982, 0.08025, 0.982, 0.08025, 0.982, 0.08025, 0.982, 0.08025, 0.982, 0.08025, 0.982, 0.08025, 0.982, 0.08025, 0.0105, 0.9314, 0.0105, 0.9314, 0.0105, 0.9314, 0.0105, 0.9314, 0.9286, 0.0737, 0.9286, 0.0737, 0.9286, 0.0737, 0.9286, 0.0737, 0.9286, 0.0737, 0.9286, 0.0737, 0.9286, 0.0737, 0.9286, 0.0737, 0.9286, 0.0737, 0.9286, 0.0737, 0.9286, 0.0737, 0.9286, 0.0737, 0.982, 0.08025, 0.982, 0.08025, 0.982, 0.08025, 0.982, 0.08025, 0.982, 0.08025, 0.982, 0.08025, 0.982, 0.08025, 0.982, 0.08025, 0.982, 0.08025, 0.982, 0.08025, 0.982, 0.08025, 0.982, 0.08025, 0.982, 0.08025, 0.982, 0.08025, 0.982, 0.08025, 0.982, 0.08025, 0.982, 0.08025, 0.982, 0.08025, 0.982, 0.08025, 0.982, 0.08025, 0.9465, 0.1776, 0.9465, 0.1776, 0.9465, 0.1776, 0.9465, 0.1776, 0.9465, 0.1776, 0.9465, 0.1776, 0.9465, 0.1776, 0.9465, 0.1776, 0.9464, 0.1775, 0.9464, 0.1775, 0.9464, 0.1775, 0.9464, 0.1775, 0.982, 0.08025, 0.982, 0.08025, 0.982, 0.08025, 0.982, 0.08025, 0.9464, 0.1775, 0.9464, 0.1775, 0.9464, 0.1775, 0.9464, 0.1775, 0.982, 0.08025, 0.982, 0.08025, 0.982, 0.08025, 0.982, 0.08025, 0.982, 0.08025, 0.982, 0.08025, 0.982, 0.08025, 0.982, 0.08025, 0.982, 0.08025, 0.982, 0.08025, 0.982, 0.08025, 0.982, 0.08025, 0.982, 0.08025, 0.982, 0.08025, 0.982, 0.08025, 0.982, 0.08025, 0.982, 0.08025, 0.982, 0.08025, 0.982, 0.08025, 0.982, 0.08025, 0.982, 0.08025, 0.982, 0.08025, 0.982, 0.08025, 0.982, 0.08025, 0.982, 0.08025, 0.982, 0.08025, 0.982, 0.08025, 0.982, 0.08025, 0.982, 0.08025, 0.982, 0.08025, 0.982, 0.08025, 0.982, 0.08025, 0.982, 0.08025, 0.982, 0.08025, 0.982, 0.08025, 0.982, 0.08025, 0.982, 0.08025, 0.982, 0.08025, 0.982, 0.08025, 0.982, 0.08025, 0.982, 0.08025, 0.982, 0.08025, 0.982, 0.08025, 0.982, 0.08025, 0.982, 0.08025, 0.982, 0.08025, 0.982, 0.08025, 0.982, 0.08025, 0.982, 0.08025, 0.982, 0.08025, 0.982, 0.08025, 0.982, 0.08025, 0.982, 0.08025, 0.982, 0.08025, 0.982, 0.08025, 0.982, 0.08025, 0.982, 0.08025, 0.982, 0.08025, 0.982, 0.08025, 0.982, 0.08025, 0.9464, 0.1775, 0.9464, 0.1775, 0.9464, 0.1775, 0.9464, 0.1775, 0.9464, 0.1775, 0.9464, 0.1775, 0.9464, 0.1775, 0.9464, 0.1775, 0.9465, 0.1776, 0.9465, 0.1776, 0.9465, 0.1776, 0.9465, 0.1776, 0.9464, 0.1775, 0.9464, 0.1775, 0.9464, 0.1775, 0.9464, 0.1775, 0.9464, 0.1775, 0.9464, 0.1775, 0.9464, 0.1775, 0.9464, 0.1775, 0.9464, 0.1775, 0.9464, 0.1775, 0.9464, 0.1775, 0.9464, 0.1775, 0.9464, 0.1775, 0.9464, 0.1775, 0.9464, 0.1775, 0.9464, 0.1775, 0.9464, 0.1775, 0.9464, 0.1775, 0.9464, 0.1775, 0.9464, 0.1775, 0.9464, 0.1775, 0.9464, 0.1775, 0.9464, 0.1775, 0.9464, 0.1775, 0.9464, 0.1775, 0.9464, 0.1775, 0.9464, 0.1775, 0.9464, 0.1775, 0.9464, 0.1775, 0.9464, 0.1775, 0.9464, 0.1775, 0.9464, 0.1775, 0.9464, 0.1775, 0.9464, 0.1775, 0.9464, 0.1775, 0.9464, 0.1775, 0.982, 0.08025, 0.982, 0.08025, 0.982, 0.08025, 0.982, 0.08025, 0.982, 0.08025, 0.982, 0.08025, 0.982, 0.08025, 0.982, 0.08025, 0.982, 0.08025, 0.982, 0.08025, 0.982, 0.08025, 0.982, 0.08025, 0.982, 0.08025, 0.982, 0.08025, 0.982, 0.08025, 0.982, 0.08025, 0.982, 0.08025, 0.982, 0.08025, 0.5487, 0.3267, 0.5487, 0.3267, 0.5487, 0.3267, 0.5487, 0.3267, 0.5487, 0.3267, 0.5487, 0.3267, 0.5487, 0.3267, 0.5487, 0.3267, 0.982, 0.08025, 0.982, 0.08025, 0.982, 0.08025, 0.982, 0.08025, 0.982, 0.08025, 0.982, 0.08025, 0.982, 0.08025, 0.982, 0.08025, 0.982, 0.08025, 0.982, 0.08025, 0.982, 0.08025, 0.982, 0.08025, 0.982, 0.08025, 0.982, 0.08025, 0.982, 0.08025, 0.982, 0.08025, 0.982, 0.08025, 0.982, 0.08025, 0.982, 0.08025, 0.982, 0.08025, 0.982, 0.08025, 0.982, 0.08025, 0.982, 0.08025, 0.982, 0.08025, 0.982, 0.08025, 0.982, 0.08025, 0.982, 0.08025, 0.982, 0.08025, 0.982, 0.08025, 0.982, 0.08025, 0.982, 0.08025, 0.982, 0.08025, 0.5487, 0.3267, 0.5487, 0.3267, 0.5487, 0.3267, 0.5487, 0.3267, 0.5487, 0.3267, 0.5487, 0.3267, 0.5487, 0.3267, 0.5487, 0.3267, 0.982, 0.08025, 0.982, 0.08025, 0.982, 0.08025, 0.982, 0.08025, 0.982, 0.08025, 0.982, 0.08025, 0.982, 0.08025, 0.982, 0.08025, 0.982, 0.08025, 0.982, 0.08025, 0.982, 0.08025, 0.982, 0.08025, 0.982, 0.08025, 0.982, 0.08025, 0.982, 0.08025, 0.982, 0.08025, 0.982, 0.08025, 0.982, 0.08025, 0.982, 0.08025, 0.982, 0.08025, 0.982, 0.08025, 0.982, 0.08025, 0.982, 0.08025, 0.982, 0.08025, 0.982, 0.08025, 0.982, 0.08025, 0.982, 0.08025, 0.982, 0.08025, 0.982, 0.08025, 0.982, 0.08025, 0.982, 0.08025, 0.982, 0.08025, 0.5487, 0.3267, 0.5487, 0.3267, 0.5487, 0.3267, 0.5487, 0.3267, 0.5487, 0.3267, 0.5487, 0.3267, 0.5487, 0.3267, 0.5487, 0.3267, 0.982, 0.08025, 0.982, 0.08025, 0.982, 0.08025, 0.982, 0.08025, 0.982, 0.08025, 0.982, 0.08025, 0.982, 0.08025, 0.982, 0.08025, 0.982, 0.08025, 0.982, 0.08025, 0.982, 0.08025, 0.982, 0.08025, 0.9286, 0.0737, 0.9286, 0.0737, 0.9286, 0.0737, 0.9286, 0.0737, 0.982, 0.08025, 0.982, 0.08025, 0.982, 0.08025, 0.982, 0.08025, 0.982, 0.08025, 0.982, 0.08025, 0.982, 0.08025, 0.982, 0.08025, 0.982, 0.08025, 0.982, 0.08025, 0.982, 0.08025, 0.982, 0.08025, 0.982, 0.08025, 0.982, 0.08025, 0.982, 0.08025, 0.982, 0.08025, 0.982, 0.08025, 0.982, 0.08025, 0.982, 0.08025, 0.982, 0.08025, 0.982, 0.08025, 0.982, 0.08025, 0.982, 0.08025, 0.982, 0.08025, 0.982, 0.08025, 0.982, 0.08025, 0.982, 0.08025, 0.982, 0.08025, 0.982, 0.08025, 0.982, 0.08025, 0.982, 0.08025, 0.982, 0.08025, 0.982, 0.08025, 0.982, 0.08025, 0.982, 0.08025, 0.982, 0.08025, 0.982, 0.08025, 0.982, 0.08025, 0.982, 0.08025, 0.982, 0.08025, 0.0105, 0.9314, 0.0105, 0.9314, 0.0105, 0.9314, 0.0105, 0.9314, 0.0105, 0.9314, 0.0105, 0.9314, 0.0105, 0.9314, 0.0105, 0.9314, 0.9286, 0.0737, 0.9286, 0.0737, 0.9286, 0.0737, 0.9286, 0.0737, 0.9286, 0.0737, 0.9286, 0.0737, 0.9286, 0.0737, 0.9286, 0.0737, 0.982, 0.08025, 0.982, 0.08025, 0.982, 0.08025, 0.982, 0.08025, 0.982, 0.08025, 0.982, 0.08025, 0.982, 0.08025, 0.982, 0.08025, 0.982, 0.08025, 0.982, 0.08025, 0.982, 0.08025, 0.982, 0.08025, 0.0105, 0.9314, 0.0105, 0.9314, 0.0105, 0.9314, 0.0105, 0.9314, 0.982, 0.08025, 0.982, 0.08025, 0.982, 0.08025, 0.982, 0.08025, 0.9286, 0.0737, 0.9286, 0.0737, 0.9286, 0.0737, 0.9286, 0.0737, 0.982, 0.08025, 0.982, 0.08025, 0.982, 0.08025, 0.982, 0.08025, 0.9286, 0.0737, 0.9286, 0.0737, 0.9286, 0.0737, 0.9286, 0.0737, 0.982, 0.08025, 0.982, 0.08025, 0.982, 0.08025, 0.982, 0.08025, 0.982, 0.08025, 0.982, 0.08025, 0.982, 0.08025, 0.982, 0.08025, 0.982, 0.08025, 0.982, 0.08025, 0.982, 0.08025, 0.982, 0.08025, 0.982, 0.08025, 0.982, 0.08025, 0.982, 0.08025, 0.982, 0.08025, 0.982, 0.08025, 0.982, 0.08025, 0.982, 0.08025, 0.982, 0.08025, 0.5487, 0.3267, 0.5487, 0.3267, 0.5487, 0.3267, 0.5487, 0.3267, 0.982, 0.08025, 0.982, 0.08025, 0.982, 0.08025, 0.982, 0.08025, 0.982, 0.08025, 0.982, 0.08025, 0.982, 0.08025, 0.982, 0.08025, 0.5487, 0.3267, 0.5487, 0.3267, 0.5487, 0.3267, 0.5487, 0.3267, 0.982, 0.08025, 0.982, 0.08025, 0.982, 0.08025, 0.982, 0.08025, 0.982, 0.08025, 0.982, 0.08025, 0.982, 0.08025, 0.982, 0.08025, 0.982, 0.08025, 0.982, 0.08025, 0.982, 0.08025, 0.982, 0.08025, 0.982, 0.08025, 0.982, 0.08025, 0.982, 0.08025, 0.982, 0.08025, 0.982, 0.08025, 0.982, 0.08025, 0.982, 0.08025, 0.982, 0.08025, 0.982, 0.08025, 0.982, 0.08025, 0.982, 0.08025, 0.982, 0.08025, 0.9819, 0.08025, 0.9819, 0.08025, 0.9819, 0.08025, 0.9819, 0.08025, 0.9819, 0.08025, 0.9819, 0.08025, 0.9819, 0.08025, 0.9819, 0.08025, 0.982, 0.08025, 0.982, 0.08025, 0.982, 0.08025, 0.982, 0.08025, 0.982, 0.08025, 0.982, 0.08025, 0.982, 0.08025, 0.982, 0.08025, 0.982, 0.08025, 0.982, 0.08025, 0.982, 0.08025, 0.982, 0.08025, 0.5487, 0.3267, 0.5487, 0.3267, 0.5487, 0.3267, 0.5487, 0.3267, 0.5487, 0.3267, 0.5487, 0.3267, 0.5487, 0.3267, 0.5487, 0.3267, 0.5487, 0.3267, 0.5487, 0.3267, 0.5487, 0.3267, 0.5487, 0.3267, 0.982, 0.08025, 0.982, 0.08025, 0.982, 0.08025, 0.982, 0.08025, 0.982, 0.08025, 0.982, 0.08025, 0.982, 0.08025, 0.982, 0.08025, 0.982, 0.08025, 0.982, 0.08025, 0.982, 0.08025, 0.982, 0.08025, 0.982, 0.08025, 0.982, 0.08025, 0.982, 0.08025, 0.982, 0.08025, 0.5487, 0.3267, 0.5487, 0.3267, 0.5487, 0.3267, 0.5487, 0.3267, 0.5487, 0.3267, 0.5487, 0.3267, 0.5487, 0.3267, 0.5487, 0.3267, 0.982, 0.08025, 0.982, 0.08025, 0.982, 0.08025, 0.982, 0.08025, 0.982, 0.08025, 0.982, 0.08025, 0.982, 0.08025, 0.982, 0.08025, 0.982, 0.08025, 0.982, 0.08025, 0.982, 0.08025, 0.982, 0.08025, 0.982, 0.08025, 0.982, 0.08025, 0.982, 0.08025, 0.982, 0.08025])
me_cube_001.materials.append(mat_palette)
me_cube_001.update()
me_cube_002 = bpy.data.meshes.new('Cube.002')
me_cube_002.from_pydata([(1.168, -0.07402, 0.05586), (1.168, -0.07114, -0.06404), (1.168, 0.0788, -0.06684), (1.168, 0.07902, 0.04641), (1.549, -0.07456, 0.05708), (1.55, -0.07167, -0.06282), (1.55, 0.07826, -0.06562), (1.55, 0.07849, 0.04763), (1.631, -0.1213, 0.09529), (1.632, -0.1167, -0.09713), (1.632, 0.124, -0.1016), (1.632, 0.1243, 0.08013), (1.749, -0.2051, 0.164), (1.75, -0.1974, -0.1584), (1.75, 0.2058, -0.1659), (1.749, 0.2064, 0.1386), (2.356, -0.206, 0.1659), (2.357, -0.1982, -0.1565), (2.358, 0.205, -0.164), (2.357, 0.2056, 0.1405), (2.532, -0.1753, 0.1412), (2.533, -0.1687, -0.1331), (2.534, 0.1744, -0.1395), (2.533, 0.1749, 0.1196), (1.804, -0.4581, 0.1287), (1.805, -0.4518, -0.135), (2.3, -0.4588, 0.1303), (2.301, -0.4525, -0.1334), (1.803, -0.612, 0.125), (1.804, -0.6056, -0.1387), (2.3, -0.6126, 0.1266), (2.301, -0.6063, -0.1371), (1.74, -0.849, 0.1526), (1.741, -0.841, -0.178), (2.363, -0.8498, 0.1545), (2.364, -0.8419, -0.176), (1.839, -1.018, 0.04954), (1.84, -1.016, -0.08327), (2.264, -1.018, 0.05119), (2.265, -1.016, -0.0816), (1.762, -0.9641, 0.1377), (1.763, -0.9556, -0.1697), (2.341, -0.9648, 0.1395), (2.342, -0.9566, -0.1679), (1.839, -0.8954, 0.05314), (1.84, -0.8922, -0.08004), (2.264, -0.896, 0.05423), (2.265, -0.8928, -0.07895), (1.632, 0.3277, -0.2258), (1.631, 0.3286, 0.1972), (2.476, 0.3265, -0.2231), (2.475, 0.3274, 0.1999), (1.633, 0.5231, -0.2262), (1.631, 0.5239, 0.1968), (2.477, 0.5219, -0.2235), (2.475, 0.5227, 0.1995), (1.777, 0.654, -0.1379), (1.777, 0.6588, 0.1118), (2.331, 0.6536, -0.1325), (2.331, 0.6582, 0.1171), (1.736, 0.6424, -0.1745), (1.735, 0.6443, 0.1445), (2.373, 0.6414, -0.1725), (2.372, 0.6437, 0.1465), (1.793, 0.4541, -0.09965), (1.793, 0.4558, 0.09262), (2.315, 0.4535, -0.09662), (2.315, 0.4552, 0.09563), (1.952, 0.2061, 0.1392), (2.154, 0.2058, 0.1399), (2.155, 0.2052, -0.1647), (1.953, 0.2055, -0.1653), (2.155, -0.1979, -0.1571), (1.952, -0.1977, -0.1578), (1.951, -0.2054, 0.1646), (2.154, -0.2057, 0.1653), (2.136, -0.4522, -0.1339), (1.97, -0.452, -0.1344), (1.969, -0.4583, 0.1292), (2.135, -0.4586, 0.1297), (2.136, -0.6061, -0.1376), (1.97, -0.6058, -0.1381), (1.969, -0.6122, 0.1255), (2.135, -0.6124, 0.126), (2.156, -0.8416, -0.1767), (1.949, -0.8413, -0.1774), (1.948, -0.8493, 0.1532), (2.155, -0.8496, 0.1539), (2.149, -0.9569, -0.1686), (1.956, -0.957, -0.1692), (1.955, -0.9632, 0.1382), (2.148, -0.9637, 0.1388), (2.091, -1.019, -0.08127), (2.0, -1.019, -0.08256), (2.0, -1.015, 0.04984), (2.092, -1.015, 0.05116), (2.123, -0.8926, -0.07893), (1.981, -0.8924, -0.07967), (1.981, -0.8956, 0.05311), (2.123, -0.8958, 0.05385), (1.912, 0.3282, 0.1981), (2.194, 0.3278, 0.199), (2.195, 0.3269, -0.224), (1.914, 0.3273, -0.2249), (1.913, 0.5235, 0.1977), (2.194, 0.5231, 0.1986), (2.195, 0.5223, -0.2244), (1.914, 0.5227, -0.2253), (1.948, 0.6433, 0.1456), (2.16, 0.643, 0.1463), (2.161, 0.6424, -0.1728), (1.948, 0.6427, -0.1735), (1.962, 0.6594, 0.1133), (2.147, 0.6593, 0.1152), (2.146, 0.653, -0.1343), (1.961, 0.6531, -0.1362), (1.967, 0.4556, 0.0937), (2.141, 0.4554, 0.09456), (2.141, 0.4537, -0.0977), (1.967, 0.4539, -0.09856), (2.71, 0.07586, -0.06025), (2.709, -0.07407, -0.05745), (2.709, -0.07696, 0.06245), (2.709, 0.07609, 0.053), (3.09, -0.07749, 0.06367), (3.091, -0.07461, -0.05623), (3.091, 0.07533, -0.05903), (3.091, 0.07556, 0.05422), (2.164, 0.4539, -0.07493), (2.164, 0.4552, 0.07201), (2.292, 0.455, 0.07265), (2.293, 0.4537, -0.0743), (1.816, 0.4543, -0.07665), (1.816, 0.4556, 0.07029), (1.944, 0.4554, 0.07093), (1.945, 0.4541, -0.07602), (1.99, 0.4541, -0.07579), (1.99, 0.4554, 0.07115), (2.118, 0.4552, 0.07179), (2.119, 0.4539, -0.07516), (2.156, 0.2954, 0.06748), (2.156, 0.2942, -0.06916), (2.276, 0.2941, -0.06857), (2.275, 0.2953, 0.06807), (1.832, 0.2946, -0.07076), (1.832, 0.2958, 0.06588), (1.952, 0.2945, -0.07016), (1.952, 0.2957, 0.06647), (1.994, 0.2956, 0.06668), (1.994, 0.2944, -0.06996), (2.114, 0.2943, -0.06936), (2.114, 0.2955, 0.06727), (0.002264, 0.05574, 0.00597)], [], [(6, 7, 11, 10), (3, 0, 4, 7), (0, 1, 5, 4), (2, 3, 7, 6), (1, 2, 6, 5), (11, 8, 12, 15), (5, 6, 10, 9), (7, 4, 8, 11), (4, 5, 9, 8), (14, 15, 49, 48), (8, 9, 13, 12), (10, 11, 15, 14), (9, 10, 14, 13), (17, 18, 22, 21), (72, 70, 18, 17), (69, 75, 16, 19), (17, 16, 26, 27), (23, 20, 122, 123), (19, 16, 20, 23), (16, 17, 21, 20), (18, 19, 23, 22), (122, 121, 120, 123), (20, 21, 121, 122), (22, 23, 123, 120), (21, 22, 120, 121), (78, 24, 28, 82), (74, 12, 24, 78), (12, 13, 25, 24), (72, 17, 27, 76), (31, 30, 34, 35), (27, 26, 30, 31), (76, 27, 31, 80), (24, 25, 29, 28), (84, 35, 43, 88), (80, 31, 35, 84), (28, 29, 33, 32), (82, 28, 32, 86), (36, 37, 45, 44), (32, 33, 41, 40), (86, 32, 40, 90), (35, 34, 42, 43), (37, 36, 40, 41), (38, 39, 43, 42), (93, 37, 41, 89), (95, 38, 42, 91), (99, 96, 47, 46), (94, 36, 44, 98), (39, 38, 46, 47), (92, 39, 47, 96), (101, 51, 55, 105), (69, 19, 51, 101), (71, 14, 48, 103), (19, 18, 50, 51), (107, 52, 60, 111), (48, 49, 53, 52), (103, 48, 52, 107), (51, 50, 54, 55), (59, 58, 66, 67), (55, 54, 62, 63), (105, 55, 63, 109), (52, 53, 61, 60), (57, 56, 60, 61), (58, 59, 63, 62), (112, 57, 61, 108), (114, 58, 62, 110), (139, 136, 149, 150), (113, 59, 67, 117), (56, 57, 65, 64), (115, 56, 64, 119), (58, 114, 118, 66), (114, 115, 119, 118), (57, 112, 116, 65), (112, 113, 117, 116), (133, 134, 147, 145), (130, 131, 142, 143), (56, 115, 111, 60), (115, 114, 110, 111), (59, 113, 109, 63), (113, 112, 108, 109), (53, 104, 108, 61), (104, 105, 109, 108), (50, 102, 106, 54), (102, 103, 107, 106), (54, 106, 110, 62), (106, 107, 111, 110), (18, 70, 102, 50), (70, 71, 103, 102), (15, 68, 100, 49), (68, 69, 101, 100), (49, 100, 104, 53), (100, 101, 105, 104), (37, 93, 97, 45), (95, 92, 96, 99), (38, 95, 99, 46), (94, 98, 97, 93), (44, 45, 97, 98), (92, 95, 94, 93), (36, 94, 90, 40), (94, 95, 91, 90), (39, 92, 88, 43), (92, 93, 89, 88), (34, 87, 91, 42), (87, 86, 90, 91), (30, 83, 87, 34), (83, 82, 86, 87), (29, 81, 85, 33), (81, 80, 84, 85), (33, 85, 89, 41), (85, 84, 88, 89), (25, 77, 81, 29), (77, 76, 80, 81), (13, 73, 77, 25), (73, 72, 76, 77), (16, 75, 79, 26), (75, 74, 78, 79), (26, 79, 83, 30), (79, 78, 82, 83), (15, 12, 74, 68), (68, 74, 75, 69), (13, 14, 71, 73), (73, 71, 70, 72), (122, 121, 125, 124), (123, 122, 124, 127), (120, 123, 127, 126), (121, 120, 126, 125), (118, 117, 129, 128), (117, 67, 130, 129), (67, 66, 131, 130), (66, 118, 128, 131), (64, 65, 133, 132), (65, 116, 134, 133), (116, 119, 135, 134), (119, 64, 132, 135), (119, 116, 137, 136), (116, 117, 138, 137), (117, 118, 139, 138), (118, 119, 136, 139), (141, 140, 143, 142), (144, 145, 147, 146), (149, 148, 151, 150), (128, 129, 140, 141), (134, 135, 146, 147), (137, 138, 151, 148), (131, 128, 141, 142), (132, 133, 145, 144), (138, 139, 150, 151), (129, 130, 143, 140), (135, 132, 144, 146), (136, 137, 148, 149)])
_uv = me_cube_002.uv_layers.new(name='UVMap')
_uv.uv.foreach_set('vector', [0.4116, 0.159, 0.4116, 0.159, 0.4116, 0.159, 0.4116, 0.159, 0.4116, 0.159, 0.4116, 0.159, 0.4116, 0.159, 0.4116, 0.159, 0.4116, 0.159, 0.4116, 0.159, 0.4116, 0.159, 0.4116, 0.159, 0.4116, 0.159, 0.4116, 0.159, 0.4116, 0.159, 0.4116, 0.159, 0.4116, 0.159, 0.4116, 0.159, 0.4116, 0.159, 0.4116, 0.159, 0.4116, 0.159, 0.4116, 0.159, 0.4116, 0.159, 0.4116, 0.159, 0.4116, 0.159, 0.4116, 0.159, 0.4116, 0.159, 0.4116, 0.159, 0.4116, 0.159, 0.4116, 0.159, 0.4116, 0.159, 0.4116, 0.159, 0.4116, 0.159, 0.4116, 0.159, 0.4116, 0.159, 0.4116, 0.159, 0.4116, 0.159, 0.4116, 0.159, 0.4116, 0.159, 0.4116, 0.159, 0.4116, 0.159, 0.4116, 0.159, 0.4116, 0.159, 0.4116, 0.159, 0.4116, 0.159, 0.4116, 0.159, 0.4116, 0.159, 0.4116, 0.159, 0.4116, 0.159, 0.4116, 0.159, 0.4116, 0.159, 0.4116, 0.159, 0.4116, 0.159, 0.4116, 0.159, 0.4116, 0.159, 0.4116, 0.159, 0.4116, 0.159, 0.4116, 0.159, 0.4116, 0.159, 0.4116, 0.159, 0.4116, 0.159, 0.4116, 0.159, 0.4116, 0.159, 0.4116, 0.159, 0.4116, 0.159, 0.4116, 0.159, 0.4116, 0.159, 0.4116, 0.159, 0.4116, 0.159, 0.4116, 0.159, 0.4116, 0.159, 0.4116, 0.159, 0.4116, 0.159, 0.4116, 0.159, 0.4116, 0.159, 0.4116, 0.159, 0.4116, 0.159, 0.4116, 0.159, 0.4116, 0.159, 0.4116, 0.159, 0.4116, 0.159, 0.4116, 0.159, 0.4116, 0.159, 0.4116, 0.159, 0.4116, 0.159, 0.4116, 0.159, 0.4116, 0.159, 0.4116, 0.159, 0.4116, 0.159, 0.4116, 0.159, 0.4116, 0.159, 0.4116, 0.159, 0.4116, 0.159, 0.4116, 0.159, 0.4116, 0.159, 0.4116, 0.159, 0.4116, 0.159, 0.4116, 0.159, 0.4116, 0.159, 0.4116, 0.159, 0.4116, 0.159, 0.4116, 0.159, 0.4116, 0.159, 0.4116, 0.159, 0.4116, 0.159, 0.4116, 0.159, 0.4116, 0.159, 0.4116, 0.159, 0.4116, 0.159, 0.4116, 0.159, 0.4116, 0.159, 0.4116, 0.159, 0.4116, 0.159, 0.4116, 0.159, 0.4116, 0.159, 0.4116, 0.159, 0.4116, 0.159, 0.4116, 0.159, 0.4116, 0.159, 0.4116, 0.159, 0.4116, 0.159, 0.4116, 0.159, 0.4116, 0.159, 0.4116, 0.159, 0.4116, 0.159, 0.4116, 0.159, 0.4116, 0.159, 0.4116, 0.159, 0.4116, 0.159, 0.4116, 0.159, 0.4116, 0.159, 0.4116, 0.159, 0.4116, 0.159, 0.4116, 0.159, 0.4116, 0.159, 0.4116, 0.159, 0.4116, 0.159, 0.4116, 0.159, 0.4116, 0.159, 0.4116, 0.159, 0.4116, 0.159, 0.4116, 0.159, 0.4116, 0.159, 0.4116, 0.159, 0.4116, 0.159, 0.4116, 0.159, 0.4116, 0.159, 0.4116, 0.159, 0.4264, 0.4488, 0.4264, 0.4488, 0.4264, 0.4488, 0.4264, 0.4488, 0.4116, 0.159, 0.4116, 0.159, 0.4116, 0.159, 0.4116, 0.159, 0.4116, 0.159, 0.4116, 0.159, 0.4116, 0.159, 0.4116, 0.159, 0.4116, 0.159, 0.4116, 0.159, 0.4116, 0.159, 0.4116, 0.159, 0.4116, 0.159, 0.4116, 0.159, 0.4116, 0.159, 0.4116, 0.159, 0.4116, 0.159, 0.4116, 0.159, 0.4116, 0.159, 0.4116, 0.159, 0.4116, 0.159, 0.4116, 0.159, 0.4116, 0.159, 0.4116, 0.159, 0.4116, 0.159, 0.4116, 0.159, 0.4116, 0.159, 0.4116, 0.159, 0.0266, 0.9162, 0.0266, 0.9162, 0.0266, 0.9162, 0.0266, 0.9162, 0.4264, 0.4488, 0.4264, 0.4488, 0.4264, 0.4488, 0.4264, 0.4488, 0.4264, 0.4488, 0.4264, 0.4488, 0.4264, 0.4488, 0.4264, 0.4488, 0.4264, 0.4488, 0.4264, 0.4488, 0.4264, 0.4488, 0.4264, 0.4488, 0.4116, 0.159, 0.4116, 0.159, 0.4116, 0.159, 0.4116, 0.159, 0.4116, 0.159, 0.4116, 0.159, 0.4116, 0.159, 0.4116, 0.159, 0.4116, 0.159, 0.4116, 0.159, 0.4116, 0.159, 0.4116, 0.159, 0.4116, 0.159, 0.4116, 0.159, 0.4116, 0.159, 0.4116, 0.159, 0.4116, 0.159, 0.4116, 0.159, 0.4116, 0.159, 0.4116, 0.159, 0.4116, 0.159, 0.4116, 0.159, 0.4116, 0.159, 0.4116, 0.159, 0.4116, 0.159, 0.4116, 0.159, 0.4116, 0.159, 0.4116, 0.159, 0.4116, 0.159, 0.4116, 0.159, 0.4116, 0.159, 0.4116, 0.159, 0.4116, 0.159, 0.4116, 0.159, 0.4116, 0.159, 0.4116, 0.159, 0.4116, 0.159, 0.4116, 0.159, 0.4116, 0.159, 0.4116, 0.159, 0.4116, 0.159, 0.4116, 0.159, 0.4116, 0.159, 0.4116, 0.159, 0.4116, 0.159, 0.4116, 0.159, 0.4116, 0.159, 0.4116, 0.159, 0.4116, 0.159, 0.4116, 0.159, 0.4116, 0.159, 0.4116, 0.159, 0.4116, 0.159, 0.4116, 0.159, 0.4116, 0.159, 0.4116, 0.159, 0.4116, 0.159, 0.4116, 0.159, 0.4116, 0.159, 0.4116, 0.159, 0.4116, 0.159, 0.4116, 0.159, 0.4116, 0.159, 0.4116, 0.159, 0.4264, 0.4488, 0.4264, 0.4488, 0.4264, 0.4488, 0.4264, 0.4488, 0.4116, 0.159, 0.4116, 0.159, 0.4116, 0.159, 0.4116, 0.159, 0.4116, 0.159, 0.4116, 0.159, 0.4116, 0.159, 0.4116, 0.159, 0.4116, 0.159, 0.4116, 0.159, 0.4116, 0.159, 0.4116, 0.159, 0.4116, 0.159, 0.4116, 0.159, 0.4116, 0.159, 0.4116, 0.159, 0.4116, 0.159, 0.4116, 0.159, 0.4116, 0.159, 0.4116, 0.159, 0.4116, 0.159, 0.4116, 0.159, 0.4116, 0.159, 0.4116, 0.159, 0.4116, 0.159, 0.4116, 0.159, 0.4116, 0.159, 0.4116, 0.159, 0.4264, 0.4488, 0.4264, 0.4488, 0.4264, 0.4488, 0.4264, 0.4488, 0.4264, 0.4488, 0.4264, 0.4488, 0.4264, 0.4488, 0.4264, 0.4488, 0.4116, 0.159, 0.4116, 0.159, 0.4116, 0.159, 0.4116, 0.159, 0.4116, 0.159, 0.4116, 0.159, 0.4116, 0.159, 0.4116, 0.159, 0.4116, 0.159, 0.4116, 0.159, 0.4116, 0.159, 0.4116, 0.159, 0.4116, 0.159, 0.4116, 0.159, 0.4116, 0.159, 0.4116, 0.159, 0.4116, 0.159, 0.4116, 0.159, 0.4116, 0.159, 0.4116, 0.159, 0.4116, 0.159, 0.4116, 0.159, 0.4116, 0.159, 0.4116, 0.159, 0.4116, 0.159, 0.4116, 0.159, 0.4116, 0.159, 0.4116, 0.159, 0.4116, 0.159, 0.4116, 0.159, 0.4116, 0.159, 0.4116, 0.159, 0.4116, 0.159, 0.4116, 0.159, 0.4116, 0.159, 0.4116, 0.159, 0.4116, 0.159, 0.4116, 0.159, 0.4116, 0.159, 0.4116, 0.159, 0.4116, 0.159, 0.4116, 0.159, 0.4116, 0.159, 0.4116, 0.159, 0.4116, 0.159, 0.4116, 0.159, 0.4116, 0.159, 0.4116, 0.159, 0.4116, 0.159, 0.4116, 0.159, 0.4116, 0.159, 0.4116, 0.159, 0.4116, 0.159, 0.4116, 0.159, 0.4116, 0.159, 0.4116, 0.159, 0.4116, 0.159, 0.4116, 0.159, 0.4116, 0.159, 0.4116, 0.159, 0.4116, 0.159, 0.4116, 0.159, 0.4116, 0.159, 0.4116, 0.159, 0.4264, 0.4488, 0.4264, 0.4488, 0.4264, 0.4488, 0.4264, 0.4488, 0.4264, 0.4488, 0.4264, 0.4488, 0.4264, 0.4488, 0.4264, 0.4488, 0.4264, 0.4488, 0.4264, 0.4488, 0.4264, 0.4488, 0.4264, 0.4488, 0.4116, 0.159, 0.4116, 0.159, 0.4116, 0.159, 0.4116, 0.159, 0.0266, 0.9162, 0.0266, 0.9162, 0.0266, 0.9162, 0.0266, 0.9162, 0.4116, 0.159, 0.4116, 0.159, 0.4116, 0.159, 0.4116, 0.159, 0.4116, 0.159, 0.4116, 0.159, 0.4116, 0.159, 0.4116, 0.159, 0.4116, 0.159, 0.4116, 0.159, 0.4116, 0.159, 0.4116, 0.159, 0.4116, 0.159, 0.4116, 0.159, 0.4116, 0.159, 0.4116, 0.159, 0.4116, 0.159, 0.4116, 0.159, 0.4116, 0.159, 0.4116, 0.159, 0.4116, 0.159, 0.4116, 0.159, 0.4116, 0.159, 0.4116, 0.159, 0.4116, 0.159, 0.4116, 0.159, 0.4116, 0.159, 0.4116, 0.159, 0.4116, 0.159, 0.4116, 0.159, 0.4116, 0.159, 0.4116, 0.159, 0.4116, 0.159, 0.4116, 0.159, 0.4116, 0.159, 0.4116, 0.159, 0.4116, 0.159, 0.4116, 0.159, 0.4116, 0.159, 0.4116, 0.159, 0.4116, 0.159, 0.4116, 0.159, 0.4116, 0.159, 0.4116, 0.159, 0.4116, 0.159, 0.4116, 0.159, 0.4116, 0.159, 0.4116, 0.159, 0.4116, 0.159, 0.4116, 0.159, 0.4116, 0.159, 0.4116, 0.159, 0.4116, 0.159, 0.4116, 0.159, 0.4116, 0.159, 0.4116, 0.159, 0.4116, 0.159, 0.4116, 0.159, 0.4116, 0.159, 0.4116, 0.159, 0.4116, 0.159, 0.4116, 0.159, 0.4116, 0.159, 0.4116, 0.159, 0.4116, 0.159, 0.4116, 0.159, 0.4116, 0.159, 0.4116, 0.159, 0.4116, 0.159, 0.4116, 0.159, 0.4116, 0.159, 0.4116, 0.159, 0.4116, 0.159, 0.4116, 0.159, 0.4116, 0.159, 0.4116, 0.159, 0.4116, 0.159, 0.4116, 0.159, 0.4116, 0.159, 0.4116, 0.159, 0.4116, 0.159, 0.4116, 0.159, 0.4116, 0.159, 0.4116, 0.159, 0.4116, 0.159, 0.4116, 0.159, 0.4116, 0.159, 0.4116, 0.159, 0.4116, 0.159, 0.4116, 0.159, 0.4116, 0.159, 0.4116, 0.159, 0.4116, 0.159, 0.4116, 0.159, 0.4116, 0.159, 0.4116, 0.159, 0.4116, 0.159, 0.4116, 0.159, 0.4116, 0.159, 0.4116, 0.159, 0.4116, 0.159, 0.4116, 0.159, 0.4116, 0.159, 0.4116, 0.159, 0.4116, 0.159, 0.4116, 0.159, 0.4116, 0.159, 0.4116, 0.159, 0.4116, 0.159, 0.4116, 0.159, 0.4116, 0.159, 0.4116, 0.159, 0.4116, 0.159, 0.4116, 0.159, 0.4116, 0.159, 0.4116, 0.159, 0.4116, 0.159, 0.4116, 0.159, 0.4116, 0.159, 0.4116, 0.159, 0.4116, 0.159, 0.4116, 0.159, 0.4116, 0.159, 0.4116, 0.159, 0.4116, 0.159, 0.4116, 0.159, 0.4116, 0.159, 0.4116, 0.159, 0.4116, 0.159, 0.4116, 0.159, 0.4116, 0.159, 0.4116, 0.159, 0.4116, 0.159, 0.4116, 0.159, 0.4116, 0.159, 0.4116, 0.159, 0.4116, 0.159, 0.4116, 0.159, 0.4116, 0.159, 0.4116, 0.159, 0.4116, 0.159, 0.4116, 0.159, 0.4116, 0.159, 0.4116, 0.159, 0.4116, 0.159, 0.4116, 0.159, 0.4116, 0.159, 0.4116, 0.159, 0.4116, 0.159, 0.4116, 0.159, 0.4116, 0.159, 0.4116, 0.159, 0.4116, 0.159, 0.4116, 0.159, 0.4116, 0.159, 0.4116, 0.159, 0.4116, 0.159, 0.4116, 0.159, 0.4116, 0.159, 0.4116, 0.159, 0.4116, 0.159, 0.4116, 0.159, 0.4116, 0.159, 0.4116, 0.159, 0.0266, 0.9162, 0.0266, 0.9162, 0.0266, 0.9162, 0.0266, 0.9162, 0.0266, 0.9162, 0.0266, 0.9162, 0.0266, 0.9162, 0.0266, 0.9162, 0.0266, 0.9162, 0.0266, 0.9162, 0.0266, 0.9162, 0.0266, 0.9162, 0.4264, 0.4488, 0.4264, 0.4488, 0.4264, 0.4488, 0.4264, 0.4488, 0.4264, 0.4488, 0.4264, 0.4488, 0.4264, 0.4488, 0.4264, 0.4488, 0.4264, 0.4488, 0.4264, 0.4488, 0.4264, 0.4488, 0.4264, 0.4488, 0.4264, 0.4488, 0.4264, 0.4488, 0.4264, 0.4488, 0.4264, 0.4488, 0.4264, 0.4488, 0.4264, 0.4488, 0.4264, 0.4488, 0.4264, 0.4488, 0.4264, 0.4488, 0.4264, 0.4488, 0.4264, 0.4488, 0.4264, 0.4488, 0.4264, 0.4488, 0.4264, 0.4488, 0.4264, 0.4488, 0.4264, 0.4488, 0.4264, 0.4488, 0.4264, 0.4488, 0.4264, 0.4488, 0.4264, 0.4488, 0.4264, 0.4488, 0.4264, 0.4488, 0.4264, 0.4488, 0.4264, 0.4488])
me_cube_002.materials.append(mat_palette)
me_cube_002.update()
me_cube_003 = bpy.data.meshes.new('Cube.003')
me_cube_003.from_pydata([(0.08342, 0.1169, 0.00612), (0.0, 0.1176, 0.007562), (0.08342, -0.1176, -0.009747), (0.03629, 0.6211, -1.06), (0.0, -0.1176, -0.007562), (0.0, 0.6165, -1.177), (0.0, 0.7217, -1.17), (0.03082, 0.6165, -1.178), (0.03082, 0.7214, -1.171), (0.06589, 0.1866, -0.4595), (0.04835, 0.4002, -0.8153), (0.0, 0.4006, -0.8144), (0.0, 0.1872, -0.4583), (0.0, -0.004614, -0.4706), (0.0, 0.2521, -0.8239), (0.04835, 0.2521, -0.8253), (0.06589, -0.004618, -0.4724), (0.0, 0.5028, -1.067), (0.0, 0.6215, -1.059), (0.03629, 0.5028, -1.068), (0.09777, 0.6213, -1.062), (0.0923, 0.7215, -1.173), (0.0923, 0.6166, -1.18), (0.09777, 0.5029, -1.07), (0.0, 0.0, 0.0)], [], [(18, 3, 8, 6), (7, 5, 6, 8), (19, 17, 5, 7), (8, 3, 20, 21), (0, 2, 16, 9), (9, 16, 15, 10), (2, 4, 13, 16), (16, 13, 14, 15), (1, 0, 9, 12), (12, 9, 10, 11), (10, 15, 19, 3), (15, 14, 17, 19), (11, 10, 3, 18), (20, 23, 22, 21), (7, 8, 21, 22), (19, 7, 22, 23), (3, 19, 23, 20), (2, 0, 1, 4)])
_uv = me_cube_003.uv_layers.new(name='UVMap')
_uv.uv.foreach_set('vector', [0.4116, 0.159, 0.4116, 0.159, 0.4116, 0.159, 0.4116, 0.159, 0.4116, 0.159, 0.4116, 0.159, 0.4116, 0.159, 0.4116, 0.159, 0.4116, 0.159, 0.4116, 0.159, 0.4116, 0.159, 0.4116, 0.159, 0.4116, 0.159, 0.4116, 0.159, 0.4116, 0.159, 0.4116, 0.159, 0.4116, 0.159, 0.4116, 0.159, 0.4116, 0.159, 0.4116, 0.159, 0.4116, 0.159, 0.4116, 0.159, 0.4116, 0.159, 0.4116, 0.159, 0.4116, 0.159, 0.4116, 0.159, 0.4116, 0.159, 0.4116, 0.159, 0.4116, 0.159, 0.4116, 0.159, 0.4116, 0.159, 0.4116, 0.159, 0.4116, 0.159, 0.4116, 0.159, 0.4116, 0.159, 0.4116, 0.159, 0.4116, 0.159, 0.4116, 0.159, 0.4116, 0.159, 0.4116, 0.159, 0.4116, 0.159, 0.4116, 0.159, 0.4116, 0.159, 0.4116, 0.159, 0.4116, 0.159, 0.4116, 0.159, 0.4116, 0.159, 0.4116, 0.159, 0.4116, 0.159, 0.4116, 0.159, 0.4116, 0.159, 0.4116, 0.159, 0.4116, 0.159, 0.4116, 0.159, 0.4116, 0.159, 0.4116, 0.159, 0.4116, 0.159, 0.4116, 0.159, 0.4116, 0.159, 0.4116, 0.159, 0.4116, 0.159, 0.4116, 0.159, 0.4116, 0.159, 0.4116, 0.159, 0.4116, 0.159, 0.4116, 0.159, 0.4116, 0.159, 0.4116, 0.159, 0.4116, 0.159, 0.4116, 0.159, 0.4116, 0.159, 0.4116, 0.159])
me_cube_003.materials.append(mat_palette)
me_cube_003.update()
me_cube_004 = bpy.data.meshes.new('Cube.004')
me_cube_004.from_pydata([(1.543, 0.05583, 0.0), (1.548, -0.03285, 0.0), (1.472, 0.03285, 0.0), (1.48, -0.06685, 0.0), (1.599, -0.1337, -0.914), (1.528, -0.1567, -0.914), (1.604, -0.2224, -0.914), (1.535, -0.2564, -0.914), (0.0, 0.0, 0.0), (1.489, 0.03291, -0.2754), (1.5, 0.01099, -0.458), (1.511, -0.06887, -0.6407), (1.522, -0.16, -0.8233), (1.53, -0.2597, -0.8233), (1.519, -0.1709, -0.6407), (1.508, -0.09259, -0.458), (1.496, -0.06842, -0.2754), (1.565, -0.03446, -0.2754), (1.576, -0.05837, -0.458), (1.587, -0.137, -0.6407), (1.599, -0.2257, -0.8233), (1.594, -0.137, -0.8233), (1.582, -0.04589, -0.6407), (1.571, 0.03418, -0.458), (1.56, 0.05598, -0.2754), (1.49, -0.1595, -0.9164), (1.497, -0.2592, -0.9164), (1.484, -0.1628, -0.8257), (1.492, -0.2625, -0.8257), (1.636, -0.2207, -0.9121), (1.631, -0.132, -0.9121), (1.63, -0.2239, -0.8214), (1.625, -0.1352, -0.8214)], [], [(3, 1, 0, 2), (7, 5, 4, 6), (7, 13, 28, 26), (6, 4, 30, 29), (20, 13, 7, 6), (12, 21, 4, 5), (2, 0, 24, 9), (9, 24, 23, 10), (10, 23, 22, 11), (11, 22, 21, 12), (1, 3, 16, 17), (17, 16, 15, 18), (18, 15, 14, 19), (19, 14, 13, 20), (0, 1, 17, 24), (24, 17, 18, 23), (23, 18, 19, 22), (22, 19, 20, 21), (3, 2, 9, 16), (16, 9, 10, 15), (15, 10, 11, 14), (14, 11, 12, 13), (28, 27, 25, 26), (13, 12, 27, 28), (12, 5, 25, 27), (5, 7, 26, 25), (32, 31, 29, 30), (20, 6, 29, 31), (21, 20, 31, 32), (4, 21, 32, 30)])
_uv = me_cube_004.uv_layers.new(name='UVMap')
_uv.uv.foreach_set('vector', [0.4116, 0.159, 0.4116, 0.159, 0.4116, 0.159, 0.4116, 0.159, 0.4116, 0.159, 0.4116, 0.159, 0.4116, 0.159, 0.4116, 0.159, 0.4116, 0.159, 0.4116, 0.159, 0.4116, 0.159, 0.4116, 0.159, 0.4116, 0.159, 0.4116, 0.159, 0.4116, 0.159, 0.4116, 0.159, 0.4116, 0.159, 0.4116, 0.159, 0.4116, 0.159, 0.4116, 0.159, 0.4116, 0.159, 0.4116, 0.159, 0.4116, 0.159, 0.4116, 0.159, 0.4116, 0.159, 0.4116, 0.159, 0.4116, 0.159, 0.4116, 0.159, 0.4116, 0.159, 0.4116, 0.159, 0.4116, 0.159, 0.4116, 0.159, 0.4116, 0.159, 0.4116, 0.159, 0.4116, 0.159, 0.4116, 0.159, 0.4116, 0.159, 0.4116, 0.159, 0.4116, 0.159, 0.4116, 0.159, 0.4116, 0.159, 0.4116, 0.159, 0.4116, 0.159, 0.4116, 0.159, 0.4116, 0.159, 0.4116, 0.159, 0.4116, 0.159, 0.4116, 0.159, 0.4116, 0.159, 0.4116, 0.159, 0.4116, 0.159, 0.4116, 0.159, 0.4116, 0.159, 0.4116, 0.159, 0.4116, 0.159, 0.4116, 0.159, 0.4116, 0.159, 0.4116, 0.159, 0.4116, 0.159, 0.4116, 0.159, 0.4116, 0.159, 0.4116, 0.159, 0.4116, 0.159, 0.4116, 0.159, 0.4116, 0.159, 0.4116, 0.159, 0.4116, 0.159, 0.4116, 0.159, 0.4116, 0.159, 0.4116, 0.159, 0.4116, 0.159, 0.4116, 0.159, 0.4116, 0.159, 0.4116, 0.159, 0.4116, 0.159, 0.4116, 0.159, 0.4116, 0.159, 0.4116, 0.159, 0.4116, 0.159, 0.4116, 0.159, 0.4116, 0.159, 0.4116, 0.159, 0.4116, 0.159, 0.4116, 0.159, 0.4116, 0.159, 0.4116, 0.159, 0.4116, 0.159, 0.4116, 0.159, 0.4116, 0.159, 0.4116, 0.159, 0.4116, 0.159, 0.4116, 0.159, 0.4116, 0.159, 0.4116, 0.159, 0.4116, 0.159, 0.4116, 0.159, 0.4116, 0.159, 0.4116, 0.159, 0.4116, 0.159, 0.4116, 0.159, 0.4116, 0.159, 0.4116, 0.159, 0.4116, 0.159, 0.4116, 0.159, 0.4116, 0.159, 0.4116, 0.159, 0.4116, 0.159, 0.4116, 0.159, 0.4116, 0.159, 0.4116, 0.159, 0.4116, 0.159, 0.4116, 0.159, 0.4116, 0.159, 0.4116, 0.159, 0.4116, 0.159, 0.4116, 0.159, 0.4116, 0.159, 0.4116, 0.159, 0.4116, 0.159, 0.4116, 0.159])
me_cube_004.materials.append(mat_palette)
me_cube_004.update()

# ---- objects
ob_body = bpy.data.objects.new('Body', me_cube_001)
ob_engine = bpy.data.objects.new('Engine', me_cube_002)
ob_legback = bpy.data.objects.new('LegBack', me_cube_003)
ob_legfront = bpy.data.objects.new('LegFront', me_cube_004)

# ---- transforms, parenting, visibility, modifiers, constraints
ob_body.location = (0.0, 0.0, 0.0)
_m = ob_body.modifiers.new('Mirror', 'MIRROR')
_m.use_clip = True
ob_engine.location = (0.0, 2.061, 0.01242)
_m = ob_engine.modifiers.new('Mirror', 'MIRROR')
ob_legback.location = (0.0, 3.357, -0.001163)
_m = ob_legback.modifiers.new('Mirror', 'MIRROR')
_m.use_clip = True
ob_legfront.location = (0.0, -0.5781, -0.2605)
_m = ob_legfront.modifiers.new('Mirror', 'MIRROR')

# ---- collection membership
scene.collection.objects.link(ob_body)
scene.collection.objects.link(ob_engine)
scene.collection.objects.link(ob_legback)
scene.collection.objects.link(ob_legfront)

# ---- scene / render settings (as saved in the file)
scene.frame_start = 1; scene.frame_end = 250; scene.frame_set(0)
scene.render.engine = 'BLENDER_WORKBENCH'
scene.cycles.sampling_pattern = 'TABULATED_SOBOL'
scene.cycles.use_light_tree = False
scene.eevee.use_gtao = True
scene.view_settings.view_transform = 'Filmic'
bpy.context.view_layer.update()

# ---- added for rendering (the .blend has no active camera and no usable light): camera, sun
cam_auto = bpy.data.cameras.new('AutoCamera')
cam_auto.lens = 50.0
cam_auto.sensor_width = 36.0
cam_auto.clip_end = 1000.0
ob_auto_camera = bpy.data.objects.new('AutoCamera', cam_auto)
scene.collection.objects.link(ob_auto_camera)
ob_auto_camera.location = (11.961, -13.4383, 9.5953)
ob_auto_camera.rotation_euler = (1.09748, -7.21219e-08, 0.694738)
scene.camera = ob_auto_camera
light_auto_sun = bpy.data.lights.new('AutoSun', 'SUN')
light_auto_sun.energy = 3.0
light_auto_sun.angle = 0.0523599
ob_auto_sun = bpy.data.objects.new('AutoSun', light_auto_sun)
scene.collection.objects.link(ob_auto_sun)
ob_auto_sun.rotation_euler = (0.872665, 0.174533, 0.523599)
bpy.context.view_layer.update()
